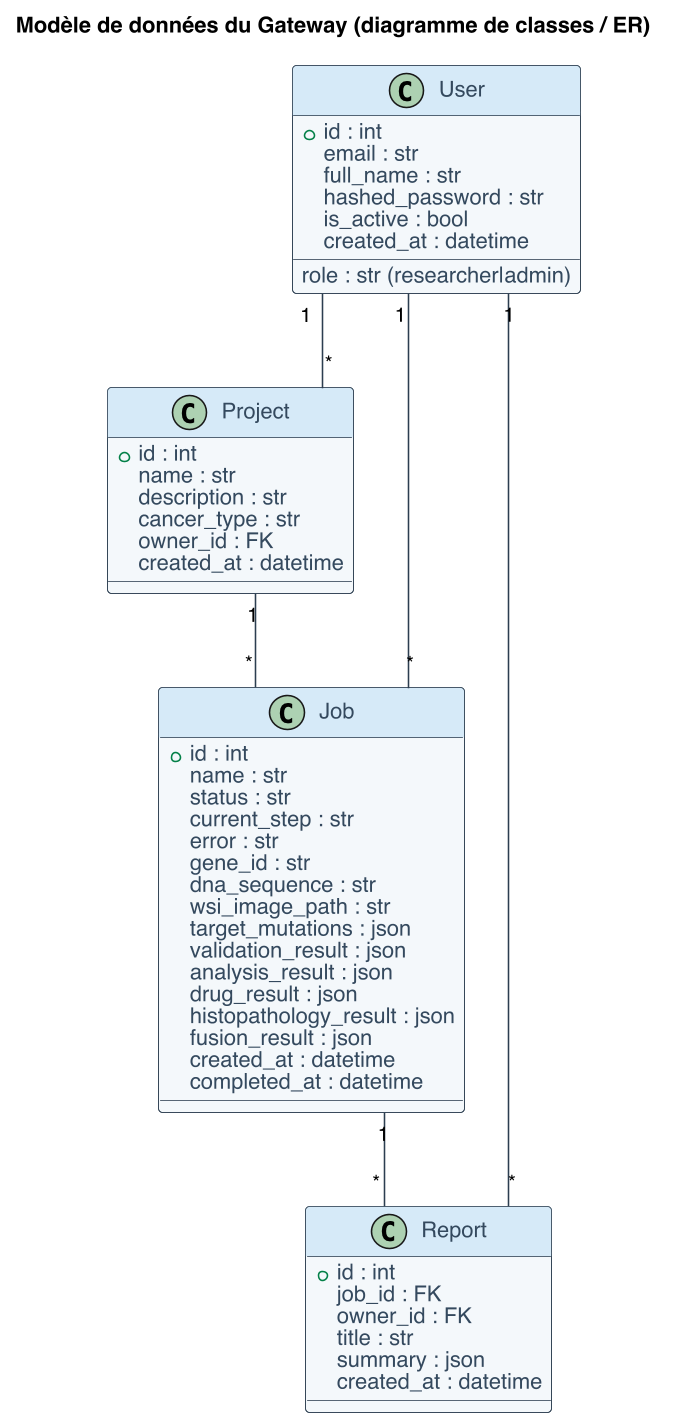

The diagram above was rendered by PlantUML. Its source (embedded in the PNG):
@startuml class_model
skinparamlocked dpi 150
title Modèle de données du Gateway (diagramme de classes / ER)

skinparam shadowing false
skinparam backgroundColor #FFFFFF
skinparam defaultFontName "Helvetica"
skinparam linetype ortho
skinparam ArrowColor #2C3E50

skinparam class {
  BackgroundColor #F4F8FB
  BorderColor #2C3E50
  HeaderBackgroundColor #D6EAF8
  FontColor #2C3E50
  AttributeFontColor #34495E
}

class User {
  +id : int
  email : str
  full_name : str
  hashed_password : str
  role : str (researcher|admin)
  is_active : bool
  created_at : datetime
}

class Project {
  +id : int
  name : str
  description : str
  cancer_type : str
  owner_id : FK
  created_at : datetime
}

class Job {
  +id : int
  name : str
  status : str
  current_step : str
  error : str
  gene_id : str
  dna_sequence : str
  wsi_image_path : str
  target_mutations : json
  validation_result : json
  analysis_result : json
  drug_result : json
  histopathology_result : json
  fusion_result : json
  created_at : datetime
  completed_at : datetime
}

class Report {
  +id : int
  job_id : FK
  owner_id : FK
  title : str
  summary : json
  created_at : datetime
}

User "1" -- "*" Project
User "1" -- "*" Job
Project "1" -- "*" Job
Job "1" -- "*" Report
User "1" -- "*" Report

@enduml